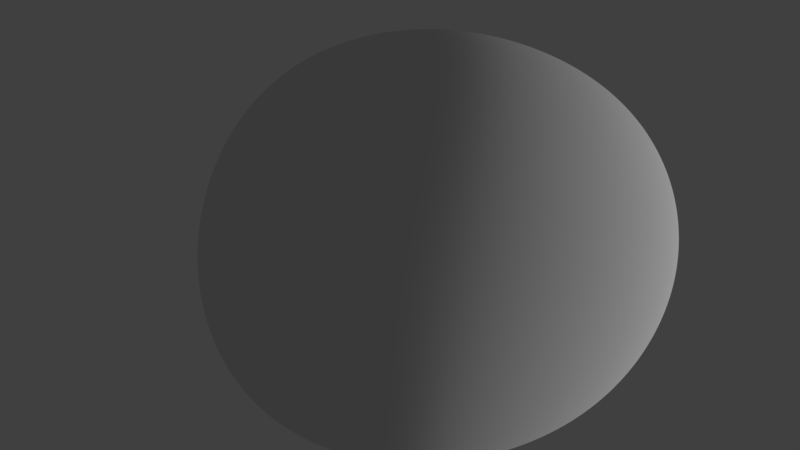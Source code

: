 # Source: asteroid.blend  (saved by Blender 2.77.0; exported with 4.5.12 LTS)
import bpy
from mathutils import Matrix  # noqa: F401  (used for matrix-valued properties, if any)

bpy.ops.wm.read_factory_settings(use_empty=True)
scene = bpy.context.scene
scene.name = 'Scene'

# ---- collections
col_collection_1 = bpy.data.collections.new('Collection 1'); scene.collection.children.link(col_collection_1)

# ---- materials (node trees are filled in below, after node groups)
mat_material = bpy.data.materials.new('Material')
mat_material.alpha_threshold = 0.0
mat_material.use_transparent_shadow = False
mat_material.roughness = 0.5
mat_material.specular_intensity = 0.0
mat_material.line_color = (0.0, 0.0, 0.0, 1.0)

# ---- material node trees

# ---- world
world_world = bpy.data.worlds.new('World'); scene.world = world_world
world_world.color = (0.05088, 0.05088, 0.05088)
world_world.use_sun_shadow = False
world_world.sun_shadow_jitter_overblur = 0.0
world_world.cycles.sampling_method = 'MANUAL'

# ---- cameras
cam_camera = bpy.data.cameras.new('Camera')
cam_camera.clip_end = 100.0
cam_camera.lens = 35.0
cam_camera.sensor_width = 32.0
cam_camera.sensor_height = 18.0
cam_camera.ortho_scale = 7.314
cam_camera.dof.focus_distance = 0.0
cam_camera.dof.aperture_fstop = 128.0

# ---- lights
light_lamp = bpy.data.lights.new('Lamp', 'SUN')
light_lamp.transmission_factor = 0.0
light_lamp.cutoff_distance = 30.0
light_lamp.angle = 0.1993
light_lamp.energy = 1.13
light_lamp.shadow_buffer_clip_start = 1.001
light_lamp.shadow_soft_size = 0.1
light_lamp.shadow_cascade_max_distance = 1000.0

# ---- meshes
me_cube = bpy.data.meshes.new('Cube')
me_cube.from_pydata([(0.8881, 0.6053, -0.8429), (0.9862, -0.7249, -0.5004), (-1.0, -1.0, -1.0), (-1.0, 1.0, -1.0), (0.9087, 0.3589, 0.6812), (1.21, -0.5963, 0.9709), (-1.0, -1.0, 1.0), (-1.0, 1.0, 1.0)], [], [(0, 1, 2, 3), (4, 7, 6, 5), (0, 4, 5, 1), (1, 5, 6, 2), (2, 6, 7, 3), (4, 0, 3, 7)])
me_cube.materials.append(mat_material)
me_cube.use_remesh_preserve_volume = False
me_cube.use_remesh_preserve_attributes = False
me_cube.use_mirror_vertex_groups = False
me_cube.update()

# ---- objects
ob_cube = bpy.data.objects.new('Cube', me_cube)
ob_lamp = bpy.data.objects.new('Lamp', light_lamp)
ob_camera = bpy.data.objects.new('Camera', cam_camera)

# ---- transforms, parenting, visibility, modifiers, constraints
ob_cube.location = (0.05613, -0.09611, 0.889)
ob_cube.lock_rotations_4d = False
ob_cube.empty_display_type = 'ARROWS'
ob_cube.lineart.crease_threshold = 0.0
_m = ob_cube.modifiers.new('Subsurf', 'SUBSURF')
_m.uv_smooth = 'PRESERVE_CORNERS'
_m.levels = 6
_m.render_levels = 6
_m.show_only_control_edges = False
_m = ob_cube.modifiers.new('Subsurf.001', 'SUBSURF')
_m.uv_smooth = 'PRESERVE_CORNERS'
_m.quality = 2
_m.levels = 2
_m.show_only_control_edges = False
_m.use_creases = False
_m = ob_cube.modifiers.new('Displace', 'DISPLACE')
ob_lamp.location = (4.398, -0.1328, 1.065)
ob_lamp.rotation_euler = (1.534, -0.346, 1.619)
ob_lamp.lock_rotations_4d = False
ob_lamp.empty_display_type = 'ARROWS'
ob_lamp.color = (0.0, 0.0, 0.0, 0.0)
ob_lamp.lineart.crease_threshold = 0.0
ob_camera.location = (0.09927, -5.167, 1.672)
ob_camera.rotation_euler = (1.447, -0.09789, 0.06062)
ob_camera.scale = (1.0, 1.0, 1.0)
ob_camera.lock_rotations_4d = False
ob_camera.empty_display_type = 'ARROWS'
ob_camera.color = (0.0, 0.0, 0.0, 0.0)
ob_camera.display_type = 'WIRE'
ob_camera.lineart.crease_threshold = 0.0

# ---- collection membership
col_collection_1.objects.link(ob_cube)
col_collection_1.objects.link(ob_lamp)
col_collection_1.objects.link(ob_camera)

# ---- scene / render settings (as saved in the file)
scene.camera = ob_camera
scene.frame_start = 1; scene.frame_end = 36; scene.frame_set(1)
scene.render.engine = 'BLENDER_EEVEE_NEXT'
scene.render.resolution_percentage = 50
scene.render.dither_intensity = 0.0
scene.cycles.use_denoising = False
scene.cycles.samples = 128
scene.cycles.sampling_pattern = 'TABULATED_SOBOL'
scene.cycles.light_sampling_threshold = 0.0
scene.cycles.use_adaptive_sampling = False
scene.cycles.use_light_tree = False
scene.cycles.blur_glossy = 0.0
scene.cycles.sample_clamp_indirect = 0.0
scene.view_settings.view_transform = 'Standard'
bpy.context.view_layer.update()
